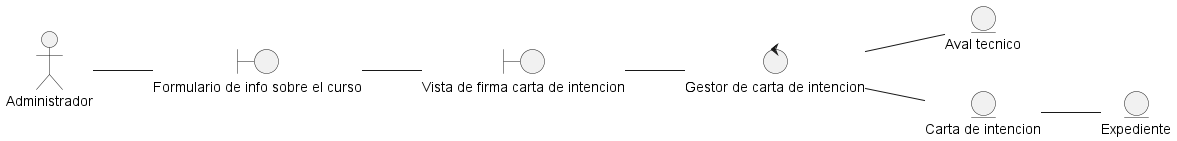

The diagram above was rendered by PlantUML. Its source (embedded in the PNG):
@startuml DisciplinaDeAnalisisDiagramaDeClaseFirmarCartaIntencion
left to right direction

actor "Administrador" as actorAdmin

entity "Aval tecnico" as entidadAval
entity "Expediente" as entidadExpediente
entity "Carta de intencion" as entidadCartaIntencion

boundary "Vista de firma carta de intencion" as vistaFirmaCartaIntencion
boundary "Formulario de info sobre el curso" as vistaFormularioInfo

control "Gestor de carta de intencion" as ctrlGestorCartaIntencion

actorAdmin -- vistaFormularioInfo
vistaFormularioInfo -- vistaFirmaCartaIntencion

vistaFirmaCartaIntencion -- ctrlGestorCartaIntencion
ctrlGestorCartaIntencion -- entidadCartaIntencion 
entidadCartaIntencion -- entidadExpediente

ctrlGestorCartaIntencion -- entidadAval

@enduml